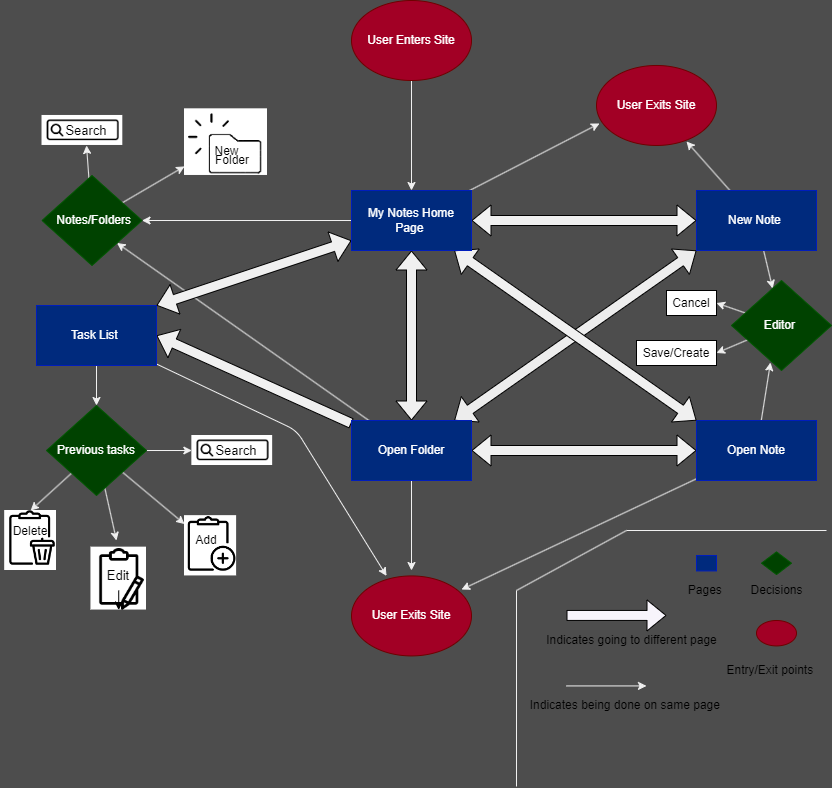

The diagram above was exported from draw.io. Its source (the exported page's mxGraphModel, read from the mxfile embedded in the PNG):
<mxGraphModel dx="1392" dy="779" grid="1" gridSize="10" guides="1" tooltips="1" connect="1" arrows="1" fold="1" page="1" pageScale="1" pageWidth="850" pageHeight="1100" background="#4D4D4D" math="0" shadow="0">
  <root>
    <mxCell id="0" />
    <mxCell id="1" parent="0" />
    <mxCell id="9" value="" style="edgeStyle=none;html=1;shape=flexArrow;startArrow=block;fillColor=#F0F0F0;" parent="1" source="6" target="8" edge="1">
      <mxGeometry relative="1" as="geometry" />
    </mxCell>
    <mxCell id="30" style="edgeStyle=none;shape=flexArrow;html=1;entryX=0;entryY=1;entryDx=0;entryDy=0;startArrow=block;startFill=0;fillColor=#ededed;" parent="1" source="8" target="18" edge="1">
      <mxGeometry relative="1" as="geometry" />
    </mxCell>
    <mxCell id="32" style="edgeStyle=none;shape=flexArrow;html=1;entryX=0;entryY=0.5;entryDx=0;entryDy=0;startArrow=block;startFill=0;fillColor=#F0F0F0;" parent="1" source="8" target="22" edge="1">
      <mxGeometry relative="1" as="geometry" />
    </mxCell>
    <mxCell id="69" style="edgeStyle=none;html=1;fontSize=13;fontColor=#000000;startArrow=none;startFill=0;shape=flexArrow;entryX=1;entryY=0.5;entryDx=0;entryDy=0;fillColor=#F0F0F0;" parent="1" source="8" target="11" edge="1">
      <mxGeometry relative="1" as="geometry">
        <mxPoint x="160" y="480" as="targetPoint" />
      </mxGeometry>
    </mxCell>
    <mxCell id="81" style="edgeStyle=none;html=1;entryX=1;entryY=1;entryDx=0;entryDy=0;fontSize=17;fontColor=#000000;startArrow=none;startFill=0;strokeColor=#F0F0F0;" parent="1" source="8" target="79" edge="1">
      <mxGeometry relative="1" as="geometry" />
    </mxCell>
    <mxCell id="132" style="edgeStyle=none;html=1;fontSize=12;fontColor=#000000;startArrow=none;startFill=0;strokeColor=#F0F0F0;" parent="1" source="8" edge="1">
      <mxGeometry relative="1" as="geometry">
        <mxPoint x="425" y="600" as="targetPoint" />
      </mxGeometry>
    </mxCell>
    <mxCell id="8" value="Open Folder" style="whiteSpace=wrap;html=1;fillColor=#002A7D;fontColor=#ffffff;strokeColor=#001DBC;" parent="1" vertex="1">
      <mxGeometry x="365" y="450" width="120" height="60" as="geometry" />
    </mxCell>
    <mxCell id="60" style="edgeStyle=none;html=1;entryX=0.5;entryY=0;entryDx=0;entryDy=0;fontSize=12;fontColor=#000000;startArrow=none;startFill=0;strokeColor=#F0F0F0;" parent="1" source="11" target="37" edge="1">
      <mxGeometry relative="1" as="geometry" />
    </mxCell>
    <mxCell id="114" style="edgeStyle=none;html=1;entryX=0.292;entryY=0;entryDx=0;entryDy=0;entryPerimeter=0;fontSize=12;fontColor=#000000;startArrow=none;startFill=0;strokeColor=#F0F0F0;" parent="1" source="11" target="113" edge="1">
      <mxGeometry relative="1" as="geometry">
        <Array as="points">
          <mxPoint x="310" y="460" />
        </Array>
      </mxGeometry>
    </mxCell>
    <mxCell id="11" value="Task List&amp;nbsp;" style="whiteSpace=wrap;html=1;fillColor=#002A7D;strokeColor=#001DBC;fontColor=#ffffff;" parent="1" vertex="1">
      <mxGeometry x="50" y="335" width="120" height="60" as="geometry" />
    </mxCell>
    <mxCell id="100" value="" style="edgeStyle=none;html=1;fontSize=12;fontColor=#000000;startArrow=none;startFill=0;strokeColor=#F0F0F0;" parent="1" source="18" target="90" edge="1">
      <mxGeometry relative="1" as="geometry" />
    </mxCell>
    <mxCell id="121" style="edgeStyle=none;html=1;entryX=0.75;entryY=0.95;entryDx=0;entryDy=0;entryPerimeter=0;fontSize=12;fontColor=#000000;startArrow=none;startFill=0;strokeColor=#F0F0F0;" parent="1" source="18" target="119" edge="1">
      <mxGeometry relative="1" as="geometry" />
    </mxCell>
    <mxCell id="18" value="New Note&amp;nbsp;" style="whiteSpace=wrap;html=1;fillColor=#002A7D;strokeColor=#001DBC;fontColor=#ffffff;" parent="1" vertex="1">
      <mxGeometry x="710" y="220" width="120" height="60" as="geometry" />
    </mxCell>
    <mxCell id="91" style="edgeStyle=none;html=1;entryX=0.39;entryY=0.911;entryDx=0;entryDy=0;fontSize=12;fontColor=#000000;startArrow=none;startFill=0;entryPerimeter=0;strokeColor=#F0F0F0;" parent="1" source="22" target="90" edge="1">
      <mxGeometry relative="1" as="geometry" />
    </mxCell>
    <mxCell id="116" style="edgeStyle=none;html=1;entryX=0.917;entryY=0.17;entryDx=0;entryDy=0;entryPerimeter=0;fontSize=12;fontColor=#000000;startArrow=none;startFill=0;strokeColor=#F0F0F0;" parent="1" source="22" target="113" edge="1">
      <mxGeometry relative="1" as="geometry" />
    </mxCell>
    <mxCell id="22" value="Open Note" style="whiteSpace=wrap;html=1;fillColor=#002A7D;strokeColor=#001DBC;fontColor=#ffffff;" parent="1" vertex="1">
      <mxGeometry x="709.9999999999999" y="450" width="120" height="60" as="geometry" />
    </mxCell>
    <mxCell id="26" style="edgeStyle=none;html=1;entryX=0.5;entryY=0;entryDx=0;entryDy=0;startArrow=none;startFill=0;strokeColor=#F0F0F0;" parent="1" source="5" target="6" edge="1">
      <mxGeometry relative="1" as="geometry" />
    </mxCell>
    <mxCell id="5" value="User Enters Site" style="ellipse;whiteSpace=wrap;html=1;fillColor=#a20025;fontColor=#ffffff;strokeColor=#6F0000;" parent="1" vertex="1">
      <mxGeometry x="365" y="30" width="120" height="80" as="geometry" />
    </mxCell>
    <mxCell id="27" style="edgeStyle=none;shape=flexArrow;html=1;entryX=1;entryY=0;entryDx=0;entryDy=0;startArrow=block;startFill=0;fillColor=#F0F0F0;" parent="1" source="6" target="11" edge="1">
      <mxGeometry relative="1" as="geometry" />
    </mxCell>
    <mxCell id="29" style="edgeStyle=none;shape=flexArrow;html=1;entryX=0;entryY=0.5;entryDx=0;entryDy=0;startArrow=block;startFill=0;fillColor=#F0F0F0;" parent="1" source="6" target="18" edge="1">
      <mxGeometry relative="1" as="geometry" />
    </mxCell>
    <mxCell id="80" style="edgeStyle=none;html=1;entryX=1;entryY=0.5;entryDx=0;entryDy=0;fontSize=17;fontColor=#000000;startArrow=none;startFill=0;strokeColor=#F0F0F0;" parent="1" source="6" target="79" edge="1">
      <mxGeometry relative="1" as="geometry" />
    </mxCell>
    <mxCell id="99" style="edgeStyle=none;html=1;entryX=0;entryY=0;entryDx=0;entryDy=0;fontSize=12;fontColor=#000000;startArrow=block;startFill=0;shape=flexArrow;fillColor=#F0F0F0;" parent="1" source="6" target="22" edge="1">
      <mxGeometry relative="1" as="geometry" />
    </mxCell>
    <mxCell id="120" style="edgeStyle=none;html=1;entryX=0.025;entryY=0.725;entryDx=0;entryDy=0;entryPerimeter=0;fontSize=12;fontColor=#000000;startArrow=none;startFill=0;strokeColor=#F0F0F0;" parent="1" source="6" target="119" edge="1">
      <mxGeometry relative="1" as="geometry" />
    </mxCell>
    <mxCell id="6" value="My Notes Home Page&amp;nbsp;" style="whiteSpace=wrap;html=1;fillColor=#002A7D;fontColor=#ffffff;strokeColor=#001DBC;" parent="1" vertex="1">
      <mxGeometry x="365" y="220" width="120" height="60" as="geometry" />
    </mxCell>
    <mxCell id="51" value="" style="edgeStyle=none;html=1;fontSize=12;startArrow=none;startFill=0;strokeColor=#F0F0F0;" parent="1" source="37" target="49" edge="1">
      <mxGeometry relative="1" as="geometry" />
    </mxCell>
    <mxCell id="110" style="edgeStyle=none;html=1;entryX=0;entryY=0.5;entryDx=0;entryDy=0;fontSize=12;fontColor=#000000;startArrow=none;startFill=0;strokeColor=#F0F0F0;" parent="1" source="37" target="67" edge="1">
      <mxGeometry relative="1" as="geometry" />
    </mxCell>
    <mxCell id="111" style="edgeStyle=none;html=1;entryX=0.5;entryY=0;entryDx=0;entryDy=0;fontSize=12;fontColor=#000000;startArrow=none;startFill=0;strokeColor=#F0F0F0;" parent="1" source="37" target="55" edge="1">
      <mxGeometry relative="1" as="geometry" />
    </mxCell>
    <mxCell id="112" style="edgeStyle=none;html=1;fontSize=12;fontColor=#000000;startArrow=none;startFill=0;strokeColor=#F0F0F0;" parent="1" source="37" edge="1">
      <mxGeometry relative="1" as="geometry">
        <mxPoint x="130" y="570" as="targetPoint" />
      </mxGeometry>
    </mxCell>
    <mxCell id="37" value="Previous tasks" style="rhombus;whiteSpace=wrap;html=1;fillColor=#004200;strokeColor=#005700;fontColor=#ffffff;" parent="1" vertex="1">
      <mxGeometry x="60" y="435" width="100" height="90" as="geometry" />
    </mxCell>
    <mxCell id="44" value="Indicates being done on same page&amp;nbsp;" style="text;html=1;align=center;verticalAlign=middle;resizable=0;points=[];autosize=1;strokeColor=none;fillColor=none;fontSize=12;" parent="1" vertex="1">
      <mxGeometry x="530" y="720" width="220" height="30" as="geometry" />
    </mxCell>
    <mxCell id="46" value="" style="shape=flexArrow;endArrow=classic;html=1;fontSize=12;fillColor=#f7f4fb;" parent="1" edge="1">
      <mxGeometry width="50" height="50" relative="1" as="geometry">
        <mxPoint x="580" y="644.9300000000001" as="sourcePoint" />
        <mxPoint x="680" y="644.9300000000001" as="targetPoint" />
      </mxGeometry>
    </mxCell>
    <mxCell id="47" value="Indicates going to different page" style="text;html=1;align=center;verticalAlign=middle;resizable=0;points=[];autosize=1;strokeColor=none;fillColor=none;fontSize=12;" parent="1" vertex="1">
      <mxGeometry x="550" y="655.43" width="190" height="30" as="geometry" />
    </mxCell>
    <mxCell id="49" value="" style="shape=image;verticalLabelPosition=bottom;labelBackgroundColor=default;verticalAlign=top;aspect=fixed;imageAspect=0;image=data:image/png,(base64 omitted: 8176 chars);" parent="1" vertex="1">
      <mxGeometry x="198" y="545.14" width="52.11" height="60.29" as="geometry" />
    </mxCell>
    <mxCell id="52" value="&lt;font color=&quot;#000000&quot;&gt;Add&lt;/font&gt;" style="text;html=1;strokeColor=none;fillColor=none;align=center;verticalAlign=middle;whiteSpace=wrap;rounded=0;fontSize=12;" parent="1" vertex="1">
      <mxGeometry x="190.11" y="555" width="60" height="30" as="geometry" />
    </mxCell>
    <mxCell id="53" value="" style="shape=image;verticalLabelPosition=bottom;labelBackgroundColor=default;verticalAlign=top;aspect=fixed;imageAspect=0;image=data:image/png,(base64 omitted: 6120 chars);" parent="1" vertex="1">
      <mxGeometry x="104.44" y="576.65" width="55.56" height="62.9" as="geometry" />
    </mxCell>
    <mxCell id="104" style="edgeStyle=none;html=1;exitX=0.5;exitY=1;exitDx=0;exitDy=0;fontSize=12;fontColor=#000000;startArrow=none;startFill=0;" parent="1" source="54" target="53" edge="1">
      <mxGeometry relative="1" as="geometry" />
    </mxCell>
    <mxCell id="54" value="&lt;font style=&quot;font-size: 13px;&quot;&gt;Edit&lt;/font&gt;" style="text;html=1;strokeColor=none;fillColor=none;align=center;verticalAlign=middle;whiteSpace=wrap;rounded=0;fontSize=12;fontColor=#000000;" parent="1" vertex="1">
      <mxGeometry x="95.25" y="590" width="73.94" height="30" as="geometry" />
    </mxCell>
    <mxCell id="55" value="" style="shape=image;verticalLabelPosition=bottom;labelBackgroundColor=default;verticalAlign=top;aspect=fixed;imageAspect=0;image=data:image/png,(base64 omitted: 6544 chars);" parent="1" vertex="1">
      <mxGeometry x="18.18" y="540" width="51.82" height="60" as="geometry" />
    </mxCell>
    <mxCell id="56" value="&lt;font style=&quot;font-size: 12px;&quot;&gt;Delete&lt;/font&gt;" style="text;html=1;strokeColor=none;fillColor=none;align=center;verticalAlign=middle;whiteSpace=wrap;rounded=0;fontSize=13;fontColor=#000000;" parent="1" vertex="1">
      <mxGeometry x="14.09" y="545.14" width="60" height="30" as="geometry" />
    </mxCell>
    <mxCell id="67" value="" style="shape=image;verticalLabelPosition=bottom;labelBackgroundColor=default;verticalAlign=top;aspect=fixed;imageAspect=0;image=data:image/png,(base64 omitted: 2408 chars);" parent="1" vertex="1">
      <mxGeometry x="205.35" y="465" width="80.8" height="30" as="geometry" />
    </mxCell>
    <mxCell id="68" value="&lt;font style=&quot;font-size: 13px;&quot;&gt;Search&lt;/font&gt;" style="text;html=1;strokeColor=none;fillColor=none;align=center;verticalAlign=middle;whiteSpace=wrap;rounded=0;fontSize=12;fontColor=#000000;" parent="1" vertex="1">
      <mxGeometry x="220" y="465" width="60" height="30" as="geometry" />
    </mxCell>
    <mxCell id="82" style="edgeStyle=none;html=1;fontSize=17;fontColor=#000000;startArrow=none;startFill=0;entryX=0.5;entryY=1;entryDx=0;entryDy=0;strokeColor=#F0F0F0;" parent="1" source="79" target="88" edge="1">
      <mxGeometry relative="1" as="geometry">
        <mxPoint x="745.3400000000001" y="590" as="targetPoint" />
      </mxGeometry>
    </mxCell>
    <mxCell id="89" style="edgeStyle=none;html=1;fontSize=12;fontColor=#000000;startArrow=none;startFill=0;strokeColor=#F0F0F0;" parent="1" source="79" target="83" edge="1">
      <mxGeometry relative="1" as="geometry" />
    </mxCell>
    <mxCell id="79" value="&amp;nbsp;Notes/Folders" style="rhombus;whiteSpace=wrap;html=1;fillColor=#004200;strokeColor=#005700;fontColor=#ffffff;" parent="1" vertex="1">
      <mxGeometry x="55.50999999999994" y="204.99999999999994" width="100" height="90" as="geometry" />
    </mxCell>
    <mxCell id="83" value="" style="shape=image;verticalLabelPosition=bottom;labelBackgroundColor=default;verticalAlign=top;aspect=fixed;imageAspect=0;image=data:image/png,(base64 omitted: 2932 chars);" parent="1" vertex="1">
      <mxGeometry x="198" y="138.32" width="83" height="66.65" as="geometry" />
    </mxCell>
    <mxCell id="85" value="Folder" style="text;html=1;strokeColor=none;fillColor=none;align=center;verticalAlign=middle;whiteSpace=wrap;rounded=0;fontSize=12;fontColor=#000000;" parent="1" vertex="1">
      <mxGeometry x="220" y="174.96999999999997" width="51.5" height="30" as="geometry" />
    </mxCell>
    <mxCell id="87" value="" style="shape=image;verticalLabelPosition=bottom;labelBackgroundColor=default;verticalAlign=top;aspect=fixed;imageAspect=0;image=data:image/png,(base64 omitted: 2408 chars);" parent="1" vertex="1">
      <mxGeometry x="55.510000000000105" y="144.96999999999997" width="80.8" height="30" as="geometry" />
    </mxCell>
    <mxCell id="88" value="&lt;font style=&quot;font-size: 13px;&quot;&gt;Search&lt;/font&gt;" style="text;html=1;strokeColor=none;fillColor=none;align=center;verticalAlign=middle;whiteSpace=wrap;rounded=0;fontSize=12;fontColor=#000000;" parent="1" vertex="1">
      <mxGeometry x="70" y="144.96999999999994" width="60" height="30" as="geometry" />
    </mxCell>
    <mxCell id="101" style="edgeStyle=none;html=1;entryX=1;entryY=0.5;entryDx=0;entryDy=0;fontSize=12;fontColor=#000000;startArrow=none;startFill=0;strokeColor=#F0F0F0;" parent="1" source="90" target="95" edge="1">
      <mxGeometry relative="1" as="geometry" />
    </mxCell>
    <mxCell id="103" style="edgeStyle=none;html=1;entryX=1;entryY=0.5;entryDx=0;entryDy=0;fontSize=12;fontColor=#000000;startArrow=none;startFill=0;strokeColor=#F0F0F0;" parent="1" source="90" target="93" edge="1">
      <mxGeometry relative="1" as="geometry" />
    </mxCell>
    <mxCell id="90" value="Editor&amp;nbsp;" style="rhombus;whiteSpace=wrap;html=1;fillColor=#004200;strokeColor=#005700;fontColor=#ffffff;" parent="1" vertex="1">
      <mxGeometry x="745" y="310" width="100" height="90" as="geometry" />
    </mxCell>
    <mxCell id="93" value="Save/Create" style="rounded=0;whiteSpace=wrap;html=1;fontSize=12;fontColor=#000000;fillColor=#FFFFFF;" parent="1" vertex="1">
      <mxGeometry x="650" y="370" width="80" height="25" as="geometry" />
    </mxCell>
    <mxCell id="95" value="Cancel" style="rounded=0;whiteSpace=wrap;html=1;fontSize=12;fontColor=#000000;fillColor=#FFFFFF;" parent="1" vertex="1">
      <mxGeometry x="680" y="320" width="50" height="25" as="geometry" />
    </mxCell>
    <mxCell id="106" style="edgeStyle=none;html=1;exitX=0.25;exitY=0;exitDx=0;exitDy=0;fontSize=12;fontColor=#000000;startArrow=none;startFill=0;" parent="1" source="84" target="85" edge="1">
      <mxGeometry relative="1" as="geometry" />
    </mxCell>
    <mxCell id="107" value="" style="edgeStyle=none;html=1;exitX=0.25;exitY=0;exitDx=0;exitDy=0;fontSize=12;fontColor=#000000;startArrow=none;startFill=0;endArrow=none;" parent="1" source="85" target="84" edge="1">
      <mxGeometry relative="1" as="geometry">
        <mxPoint x="232.875" y="174.97000000000003" as="sourcePoint" />
        <mxPoint x="271.5" y="195.59841530054643" as="targetPoint" />
      </mxGeometry>
    </mxCell>
    <mxCell id="84" value="&lt;span style=&quot;font-size: 12px;&quot;&gt;New&lt;/span&gt;" style="text;html=1;strokeColor=none;fillColor=none;align=center;verticalAlign=middle;whiteSpace=wrap;rounded=0;fontSize=17;fontColor=#000000;" parent="1" vertex="1">
      <mxGeometry x="198" y="174.96999999999997" width="85" height="10" as="geometry" />
    </mxCell>
    <mxCell id="113" value="User Exits Site" style="ellipse;whiteSpace=wrap;html=1;fillColor=#a20025;fontColor=#ffffff;strokeColor=#6F0000;" parent="1" vertex="1">
      <mxGeometry x="365" y="605.43" width="120" height="80" as="geometry" />
    </mxCell>
    <mxCell id="119" value="User Exits Site" style="ellipse;whiteSpace=wrap;html=1;fillColor=#a20025;fontColor=#ffffff;strokeColor=#6F0000;" parent="1" vertex="1">
      <mxGeometry x="610" y="94.96999999999991" width="120" height="80" as="geometry" />
    </mxCell>
    <mxCell id="125" value="" style="whiteSpace=wrap;html=1;fillColor=#002A7D;strokeColor=#001DBC;fontColor=#ffffff;" parent="1" vertex="1">
      <mxGeometry x="710" y="585" width="20" height="15.43" as="geometry" />
    </mxCell>
    <mxCell id="126" value="Pages&amp;nbsp;" style="text;html=1;align=center;verticalAlign=middle;resizable=0;points=[];autosize=1;strokeColor=none;fillColor=none;fontSize=12;" parent="1" vertex="1">
      <mxGeometry x="690" y="605.43" width="60" height="30" as="geometry" />
    </mxCell>
    <mxCell id="127" value="" style="rhombus;whiteSpace=wrap;html=1;fillColor=#004200;strokeColor=#005700;fontColor=#ffffff;" parent="1" vertex="1">
      <mxGeometry x="775" y="581.36" width="30" height="22.72" as="geometry" />
    </mxCell>
    <mxCell id="128" value="Decisions" style="text;html=1;align=center;verticalAlign=middle;resizable=0;points=[];autosize=1;strokeColor=none;fillColor=none;fontSize=12;" parent="1" vertex="1">
      <mxGeometry x="750" y="605.4300000000001" width="80" height="30" as="geometry" />
    </mxCell>
    <mxCell id="133" value="" style="ellipse;whiteSpace=wrap;html=1;fillColor=#a20025;fontColor=#ffffff;strokeColor=#6F0000;" parent="1" vertex="1">
      <mxGeometry x="770" y="650" width="40" height="25.43" as="geometry" />
    </mxCell>
    <mxCell id="135" value="Entry/Exit points&amp;nbsp;" style="text;html=1;align=center;verticalAlign=middle;resizable=0;points=[];autosize=1;strokeColor=none;fillColor=none;fontSize=12;" parent="1" vertex="1">
      <mxGeometry x="730" y="685.43" width="110" height="30" as="geometry" />
    </mxCell>
    <mxCell id="136" value="" style="endArrow=classic;html=1;fontSize=12;strokeColor=#F0F0F0;" parent="1" edge="1">
      <mxGeometry width="50" height="50" relative="1" as="geometry">
        <mxPoint x="580" y="715.43" as="sourcePoint" />
        <mxPoint x="660" y="715.43" as="targetPoint" />
      </mxGeometry>
    </mxCell>
    <mxCell id="139" value="" style="endArrow=none;html=1;fontSize=12;fontColor=#000000;strokeColor=#F0F0F0;" parent="1" edge="1">
      <mxGeometry width="50" height="50" relative="1" as="geometry">
        <mxPoint x="640" y="560" as="sourcePoint" />
        <mxPoint x="840" y="560" as="targetPoint" />
      </mxGeometry>
    </mxCell>
    <mxCell id="140" value="" style="endArrow=none;html=1;fontSize=12;fontColor=#000000;strokeColor=#F0F0F0;" parent="1" edge="1">
      <mxGeometry width="50" height="50" relative="1" as="geometry">
        <mxPoint x="530" y="816" as="sourcePoint" />
        <mxPoint x="530" y="620" as="targetPoint" />
      </mxGeometry>
    </mxCell>
    <mxCell id="141" value="" style="endArrow=none;html=1;fontSize=12;fontColor=#000000;strokeColor=#F0F0F0;" parent="1" edge="1">
      <mxGeometry width="50" height="50" relative="1" as="geometry">
        <mxPoint x="530" y="620" as="sourcePoint" />
        <mxPoint x="640" y="560" as="targetPoint" />
      </mxGeometry>
    </mxCell>
  </root>
</mxGraphModel>